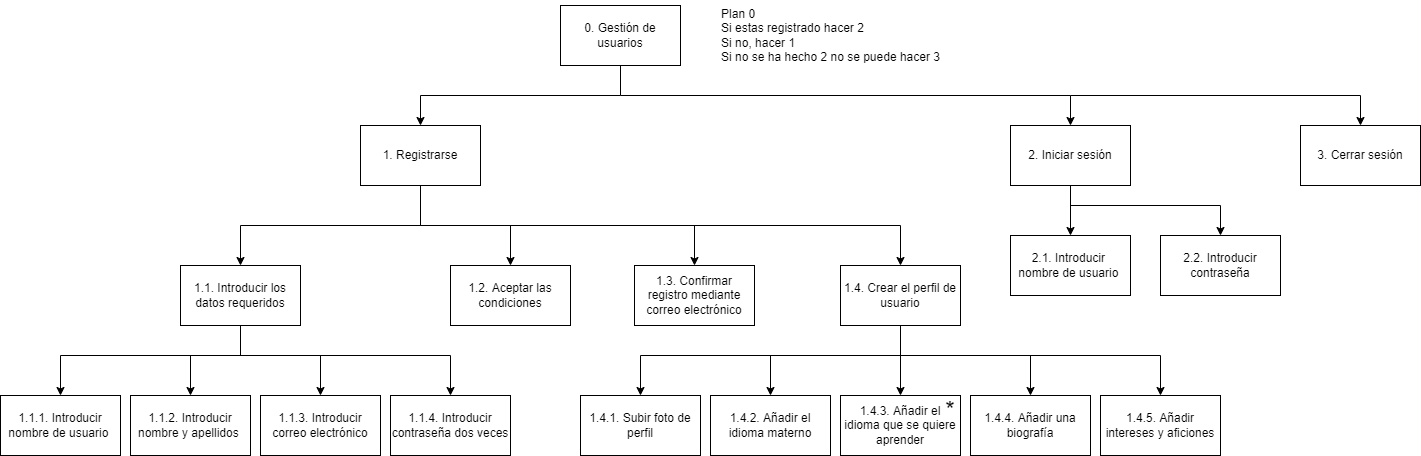

The diagram above was exported from draw.io. Its source (the exported page's mxGraphModel, read from the mxfile embedded in the PNG):
<mxGraphModel dx="1645" dy="820" grid="1" gridSize="10" guides="1" tooltips="1" connect="1" arrows="1" fold="1" page="1" pageScale="1" pageWidth="827" pageHeight="1169" math="0" shadow="0">
  <root>
    <mxCell id="0" />
    <mxCell id="1" parent="0" />
    <mxCell id="BZgQICHEff5U5Ge8nFUo-13" style="edgeStyle=orthogonalEdgeStyle;rounded=0;orthogonalLoop=1;jettySize=auto;html=1;entryX=0.5;entryY=0;entryDx=0;entryDy=0;" parent="1" source="BZgQICHEff5U5Ge8nFUo-1" target="BZgQICHEff5U5Ge8nFUo-2" edge="1">
      <mxGeometry relative="1" as="geometry">
        <Array as="points">
          <mxPoint x="400" y="140" />
          <mxPoint x="200" y="140" />
        </Array>
      </mxGeometry>
    </mxCell>
    <mxCell id="BZgQICHEff5U5Ge8nFUo-1" value="0. Gestión de usuarios" style="rounded=0;whiteSpace=wrap;html=1;" parent="1" vertex="1">
      <mxGeometry x="340" y="50" width="120" height="60" as="geometry" />
    </mxCell>
    <mxCell id="BZgQICHEff5U5Ge8nFUo-16" style="edgeStyle=orthogonalEdgeStyle;rounded=0;orthogonalLoop=1;jettySize=auto;html=1;entryX=0.5;entryY=0;entryDx=0;entryDy=0;" parent="1" source="BZgQICHEff5U5Ge8nFUo-2" target="BZgQICHEff5U5Ge8nFUo-5" edge="1">
      <mxGeometry relative="1" as="geometry" />
    </mxCell>
    <mxCell id="BZgQICHEff5U5Ge8nFUo-2" value="1. Registrarse" style="rounded=0;whiteSpace=wrap;html=1;" parent="1" vertex="1">
      <mxGeometry x="140" y="170" width="120" height="60" as="geometry" />
    </mxCell>
    <mxCell id="BZgQICHEff5U5Ge8nFUo-3" value="2. Iniciar sesión" style="rounded=0;whiteSpace=wrap;html=1;" parent="1" vertex="1">
      <mxGeometry x="790" y="170" width="120" height="60" as="geometry" />
    </mxCell>
    <mxCell id="BZgQICHEff5U5Ge8nFUo-4" value="1.1. Introducir los datos requeridos" style="rounded=0;whiteSpace=wrap;html=1;" parent="1" vertex="1">
      <mxGeometry x="-40" y="310" width="120" height="60" as="geometry" />
    </mxCell>
    <mxCell id="BZgQICHEff5U5Ge8nFUo-5" value="1.2. Aceptar las condiciones" style="rounded=0;whiteSpace=wrap;html=1;" parent="1" vertex="1">
      <mxGeometry x="230" y="310" width="120" height="60" as="geometry" />
    </mxCell>
    <mxCell id="BZgQICHEff5U5Ge8nFUo-6" value="1.3. Confirmar registro mediante correo electrónico" style="rounded=0;whiteSpace=wrap;html=1;" parent="1" vertex="1">
      <mxGeometry x="414" y="310" width="120" height="60" as="geometry" />
    </mxCell>
    <mxCell id="BZgQICHEff5U5Ge8nFUo-7" value="1.4. Crear el perfil de usuario" style="rounded=0;whiteSpace=wrap;html=1;" parent="1" vertex="1">
      <mxGeometry x="620" y="310" width="120" height="60" as="geometry" />
    </mxCell>
    <mxCell id="BZgQICHEff5U5Ge8nFUo-8" value="1.4.1. Subir foto de perfil" style="rounded=0;whiteSpace=wrap;html=1;" parent="1" vertex="1">
      <mxGeometry x="360" y="440" width="120" height="60" as="geometry" />
    </mxCell>
    <mxCell id="BZgQICHEff5U5Ge8nFUo-10" value="1.4.4. Añadir una biografía" style="rounded=0;whiteSpace=wrap;html=1;" parent="1" vertex="1">
      <mxGeometry x="750" y="440" width="120" height="60" as="geometry" />
    </mxCell>
    <mxCell id="BZgQICHEff5U5Ge8nFUo-21" value="&lt;div style=&quot;text-align: left;&quot;&gt;&lt;span style=&quot;background-color: initial;&quot;&gt;Plan 0&lt;/span&gt;&lt;/div&gt;&lt;div style=&quot;text-align: left;&quot;&gt;&lt;span style=&quot;background-color: initial;&quot;&gt;Si estas registrado hacer 2&lt;/span&gt;&lt;/div&gt;&lt;div style=&quot;text-align: left;&quot;&gt;&lt;span style=&quot;background-color: initial;&quot;&gt;Si no, hacer 1&lt;/span&gt;&lt;/div&gt;&lt;div style=&quot;text-align: left;&quot;&gt;&lt;span style=&quot;background-color: initial;&quot;&gt;Si no se ha hecho 2 no se puede hacer 3&lt;/span&gt;&lt;/div&gt;" style="text;html=1;align=center;verticalAlign=middle;resizable=0;points=[];autosize=1;strokeColor=none;fillColor=none;" parent="1" vertex="1">
      <mxGeometry x="490" y="45" width="240" height="70" as="geometry" />
    </mxCell>
    <mxCell id="PjmC6i8ojxgc54UjzIKO-1" value="1.4.2. Añadir el idioma materno" style="rounded=0;whiteSpace=wrap;html=1;" parent="1" vertex="1">
      <mxGeometry x="490" y="440" width="120" height="60" as="geometry" />
    </mxCell>
    <mxCell id="PjmC6i8ojxgc54UjzIKO-4" value="1.4.3. Añadir el idioma que se quiere aprender" style="rounded=0;whiteSpace=wrap;html=1;" parent="1" vertex="1">
      <mxGeometry x="620" y="440" width="120" height="60" as="geometry" />
    </mxCell>
    <mxCell id="7PU8JjlruTtYuJKA_Jv5-1" value="1.1.2. Introducir nombre y apellidos&amp;nbsp;" style="rounded=0;whiteSpace=wrap;html=1;" parent="1" vertex="1">
      <mxGeometry x="-90" y="440" width="120" height="60" as="geometry" />
    </mxCell>
    <mxCell id="7PU8JjlruTtYuJKA_Jv5-2" value="1.1.3. Introducir correo electrónico" style="rounded=0;whiteSpace=wrap;html=1;" parent="1" vertex="1">
      <mxGeometry x="40" y="440" width="120" height="60" as="geometry" />
    </mxCell>
    <mxCell id="7PU8JjlruTtYuJKA_Jv5-6" value="1.1.4. Introducir contraseña dos veces" style="rounded=0;whiteSpace=wrap;html=1;" parent="1" vertex="1">
      <mxGeometry x="170" y="440" width="120" height="60" as="geometry" />
    </mxCell>
    <mxCell id="7PU8JjlruTtYuJKA_Jv5-7" value="" style="endArrow=classic;html=1;rounded=0;entryX=0.5;entryY=0;entryDx=0;entryDy=0;" parent="1" target="7PU8JjlruTtYuJKA_Jv5-6" edge="1">
      <mxGeometry width="50" height="50" relative="1" as="geometry">
        <mxPoint x="230" y="400" as="sourcePoint" />
        <mxPoint x="690" y="320" as="targetPoint" />
        <Array as="points">
          <mxPoint x="230" y="400" />
        </Array>
      </mxGeometry>
    </mxCell>
    <mxCell id="7PU8JjlruTtYuJKA_Jv5-9" value="" style="endArrow=classic;html=1;rounded=0;entryX=0.5;entryY=0;entryDx=0;entryDy=0;" parent="1" target="BZgQICHEff5U5Ge8nFUo-6" edge="1">
      <mxGeometry width="50" height="50" relative="1" as="geometry">
        <mxPoint x="200" y="270" as="sourcePoint" />
        <mxPoint x="690" y="320" as="targetPoint" />
        <Array as="points">
          <mxPoint x="474" y="270" />
        </Array>
      </mxGeometry>
    </mxCell>
    <mxCell id="7PU8JjlruTtYuJKA_Jv5-10" value="" style="endArrow=classic;html=1;rounded=0;entryX=0.5;entryY=0;entryDx=0;entryDy=0;" parent="1" target="BZgQICHEff5U5Ge8nFUo-7" edge="1">
      <mxGeometry width="50" height="50" relative="1" as="geometry">
        <mxPoint x="200" y="270" as="sourcePoint" />
        <mxPoint x="690" y="320" as="targetPoint" />
        <Array as="points">
          <mxPoint x="680" y="270" />
        </Array>
      </mxGeometry>
    </mxCell>
    <mxCell id="7PU8JjlruTtYuJKA_Jv5-11" value="1.4.5. Añadir intereses y aficiones" style="rounded=0;whiteSpace=wrap;html=1;" parent="1" vertex="1">
      <mxGeometry x="880" y="440" width="120" height="60" as="geometry" />
    </mxCell>
    <mxCell id="7PU8JjlruTtYuJKA_Jv5-12" value="" style="endArrow=classic;html=1;rounded=0;entryX=0.5;entryY=0;entryDx=0;entryDy=0;" parent="1" target="BZgQICHEff5U5Ge8nFUo-8" edge="1">
      <mxGeometry width="50" height="50" relative="1" as="geometry">
        <mxPoint x="420" y="400" as="sourcePoint" />
        <mxPoint x="690" y="330" as="targetPoint" />
      </mxGeometry>
    </mxCell>
    <mxCell id="7PU8JjlruTtYuJKA_Jv5-13" value="" style="endArrow=classic;html=1;rounded=0;entryX=0.5;entryY=0;entryDx=0;entryDy=0;" parent="1" target="PjmC6i8ojxgc54UjzIKO-1" edge="1">
      <mxGeometry width="50" height="50" relative="1" as="geometry">
        <mxPoint x="550" y="400" as="sourcePoint" />
        <mxPoint x="430" y="450" as="targetPoint" />
      </mxGeometry>
    </mxCell>
    <mxCell id="7PU8JjlruTtYuJKA_Jv5-14" value="" style="endArrow=classic;html=1;rounded=0;" parent="1" target="PjmC6i8ojxgc54UjzIKO-4" edge="1">
      <mxGeometry width="50" height="50" relative="1" as="geometry">
        <mxPoint x="680" y="400" as="sourcePoint" />
        <mxPoint x="440" y="460" as="targetPoint" />
      </mxGeometry>
    </mxCell>
    <mxCell id="7PU8JjlruTtYuJKA_Jv5-15" value="" style="endArrow=classic;html=1;rounded=0;entryX=0.5;entryY=0;entryDx=0;entryDy=0;" parent="1" target="BZgQICHEff5U5Ge8nFUo-10" edge="1">
      <mxGeometry width="50" height="50" relative="1" as="geometry">
        <mxPoint x="810" y="400" as="sourcePoint" />
        <mxPoint x="450" y="470" as="targetPoint" />
      </mxGeometry>
    </mxCell>
    <mxCell id="7PU8JjlruTtYuJKA_Jv5-16" value="" style="endArrow=classic;html=1;rounded=0;entryX=0.5;entryY=0;entryDx=0;entryDy=0;" parent="1" target="7PU8JjlruTtYuJKA_Jv5-11" edge="1">
      <mxGeometry width="50" height="50" relative="1" as="geometry">
        <mxPoint x="940" y="400" as="sourcePoint" />
        <mxPoint x="690" y="450" as="targetPoint" />
      </mxGeometry>
    </mxCell>
    <mxCell id="7PU8JjlruTtYuJKA_Jv5-17" value="" style="endArrow=none;html=1;rounded=0;" parent="1" edge="1">
      <mxGeometry width="50" height="50" relative="1" as="geometry">
        <mxPoint x="940" y="400" as="sourcePoint" />
        <mxPoint x="420" y="400" as="targetPoint" />
      </mxGeometry>
    </mxCell>
    <mxCell id="7PU8JjlruTtYuJKA_Jv5-18" value="" style="endArrow=classic;html=1;rounded=0;entryX=0.5;entryY=0;entryDx=0;entryDy=0;" parent="1" target="BZgQICHEff5U5Ge8nFUo-3" edge="1">
      <mxGeometry width="50" height="50" relative="1" as="geometry">
        <mxPoint x="400" y="140" as="sourcePoint" />
        <mxPoint x="690" y="330" as="targetPoint" />
        <Array as="points">
          <mxPoint x="850" y="140" />
        </Array>
      </mxGeometry>
    </mxCell>
    <mxCell id="7PU8JjlruTtYuJKA_Jv5-20" value="&lt;font style=&quot;font-size: 24px;&quot;&gt;*&lt;/font&gt;" style="text;html=1;strokeColor=none;fillColor=none;align=center;verticalAlign=middle;whiteSpace=wrap;rounded=0;" parent="1" vertex="1">
      <mxGeometry x="700" y="440" width="60" height="30" as="geometry" />
    </mxCell>
    <mxCell id="7PU8JjlruTtYuJKA_Jv5-21" value="1.1.1. Introducir nombre de usuario&amp;nbsp;" style="rounded=0;whiteSpace=wrap;html=1;" parent="1" vertex="1">
      <mxGeometry x="-220" y="440" width="120" height="60" as="geometry" />
    </mxCell>
    <mxCell id="7PU8JjlruTtYuJKA_Jv5-24" value="" style="endArrow=classic;html=1;rounded=0;fontSize=24;entryX=0.5;entryY=0;entryDx=0;entryDy=0;" parent="1" target="7PU8JjlruTtYuJKA_Jv5-2" edge="1">
      <mxGeometry width="50" height="50" relative="1" as="geometry">
        <mxPoint x="100" y="400" as="sourcePoint" />
        <mxPoint x="400" y="310" as="targetPoint" />
      </mxGeometry>
    </mxCell>
    <mxCell id="7PU8JjlruTtYuJKA_Jv5-25" value="" style="endArrow=classic;html=1;rounded=0;fontSize=24;entryX=0.5;entryY=0;entryDx=0;entryDy=0;" parent="1" target="7PU8JjlruTtYuJKA_Jv5-1" edge="1">
      <mxGeometry width="50" height="50" relative="1" as="geometry">
        <mxPoint x="-30" y="400" as="sourcePoint" />
        <mxPoint x="110" y="450" as="targetPoint" />
      </mxGeometry>
    </mxCell>
    <mxCell id="7PU8JjlruTtYuJKA_Jv5-26" value="" style="endArrow=classic;html=1;rounded=0;fontSize=24;" parent="1" target="7PU8JjlruTtYuJKA_Jv5-21" edge="1">
      <mxGeometry width="50" height="50" relative="1" as="geometry">
        <mxPoint x="-160" y="400" as="sourcePoint" />
        <mxPoint x="-20" y="450" as="targetPoint" />
      </mxGeometry>
    </mxCell>
    <mxCell id="7PU8JjlruTtYuJKA_Jv5-27" value="" style="endArrow=none;html=1;rounded=0;fontSize=24;" parent="1" edge="1">
      <mxGeometry width="50" height="50" relative="1" as="geometry">
        <mxPoint x="230" y="400" as="sourcePoint" />
        <mxPoint x="-160" y="400" as="targetPoint" />
      </mxGeometry>
    </mxCell>
    <mxCell id="7PU8JjlruTtYuJKA_Jv5-29" value="" style="endArrow=none;html=1;rounded=0;fontSize=24;entryX=0.5;entryY=1;entryDx=0;entryDy=0;" parent="1" target="BZgQICHEff5U5Ge8nFUo-4" edge="1">
      <mxGeometry width="50" height="50" relative="1" as="geometry">
        <mxPoint x="20" y="400" as="sourcePoint" />
        <mxPoint x="400" y="310" as="targetPoint" />
      </mxGeometry>
    </mxCell>
    <mxCell id="7PU8JjlruTtYuJKA_Jv5-31" value="" style="endArrow=none;html=1;rounded=0;fontSize=24;entryX=0.5;entryY=1;entryDx=0;entryDy=0;" parent="1" target="BZgQICHEff5U5Ge8nFUo-7" edge="1">
      <mxGeometry width="50" height="50" relative="1" as="geometry">
        <mxPoint x="680" y="400" as="sourcePoint" />
        <mxPoint x="400" y="310" as="targetPoint" />
      </mxGeometry>
    </mxCell>
    <mxCell id="7PU8JjlruTtYuJKA_Jv5-32" value="" style="endArrow=classic;html=1;rounded=0;fontSize=24;entryX=0.5;entryY=0;entryDx=0;entryDy=0;" parent="1" target="BZgQICHEff5U5Ge8nFUo-4" edge="1">
      <mxGeometry width="50" height="50" relative="1" as="geometry">
        <mxPoint x="200" y="270" as="sourcePoint" />
        <mxPoint x="400" y="310" as="targetPoint" />
        <Array as="points">
          <mxPoint x="20" y="270" />
        </Array>
      </mxGeometry>
    </mxCell>
    <mxCell id="7PU8JjlruTtYuJKA_Jv5-33" value="2.2. Introducir contraseña" style="rounded=0;whiteSpace=wrap;html=1;" parent="1" vertex="1">
      <mxGeometry x="940" y="280" width="120" height="60" as="geometry" />
    </mxCell>
    <mxCell id="7PU8JjlruTtYuJKA_Jv5-34" value="2.1. Introducir &lt;br&gt;nombre de usuario&amp;nbsp;" style="rounded=0;whiteSpace=wrap;html=1;" parent="1" vertex="1">
      <mxGeometry x="790" y="280" width="120" height="60" as="geometry" />
    </mxCell>
    <mxCell id="7PU8JjlruTtYuJKA_Jv5-36" value="" style="endArrow=classic;html=1;rounded=0;fontSize=24;entryX=0.5;entryY=0;entryDx=0;entryDy=0;exitX=0.5;exitY=1;exitDx=0;exitDy=0;" parent="1" source="BZgQICHEff5U5Ge8nFUo-3" target="7PU8JjlruTtYuJKA_Jv5-34" edge="1">
      <mxGeometry width="50" height="50" relative="1" as="geometry">
        <mxPoint x="520" y="360" as="sourcePoint" />
        <mxPoint x="570" y="310" as="targetPoint" />
      </mxGeometry>
    </mxCell>
    <mxCell id="7PU8JjlruTtYuJKA_Jv5-37" value="" style="endArrow=classic;html=1;rounded=0;fontSize=24;entryX=0.5;entryY=0;entryDx=0;entryDy=0;" parent="1" target="7PU8JjlruTtYuJKA_Jv5-33" edge="1">
      <mxGeometry width="50" height="50" relative="1" as="geometry">
        <mxPoint x="850" y="250" as="sourcePoint" />
        <mxPoint x="570" y="310" as="targetPoint" />
        <Array as="points">
          <mxPoint x="1000" y="250" />
        </Array>
      </mxGeometry>
    </mxCell>
    <mxCell id="7PU8JjlruTtYuJKA_Jv5-39" value="" style="endArrow=classic;html=1;rounded=0;fontSize=12;entryX=0.5;entryY=0;entryDx=0;entryDy=0;" parent="1" edge="1">
      <mxGeometry width="50" height="50" relative="1" as="geometry">
        <mxPoint x="850" y="140" as="sourcePoint" />
        <mxPoint x="1140" y="170" as="targetPoint" />
        <Array as="points">
          <mxPoint x="1140" y="140" />
        </Array>
      </mxGeometry>
    </mxCell>
    <mxCell id="6YUrm3AvhVTy-ih6M4iv-1" value="3. Cerrar sesión" style="rounded=0;whiteSpace=wrap;html=1;" parent="1" vertex="1">
      <mxGeometry x="1080" y="170" width="120" height="60" as="geometry" />
    </mxCell>
  </root>
</mxGraphModel>